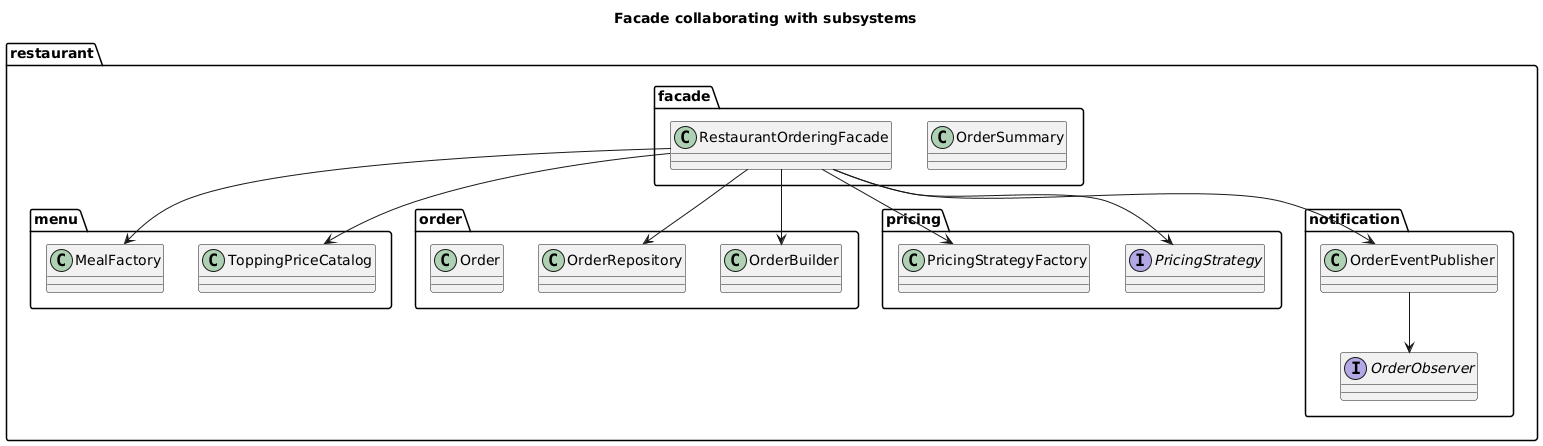

The diagram above was rendered by PlantUML. Its source (embedded in the PNG):
@startuml
title Facade collaborating with subsystems

package "restaurant.facade" {
  class RestaurantOrderingFacade
  class OrderSummary
}

package "restaurant.menu" {
  class MealFactory
  class ToppingPriceCatalog
}

package "restaurant.order" {
  class Order
  class OrderRepository
  class OrderBuilder
}

package "restaurant.pricing" {
  class PricingStrategyFactory
  interface PricingStrategy
}

package "restaurant.notification" {
  class OrderEventPublisher
  interface OrderObserver
}

RestaurantOrderingFacade --> MealFactory
RestaurantOrderingFacade --> ToppingPriceCatalog
RestaurantOrderingFacade --> OrderBuilder
RestaurantOrderingFacade --> OrderRepository
RestaurantOrderingFacade --> PricingStrategyFactory
RestaurantOrderingFacade --> PricingStrategy
RestaurantOrderingFacade --> OrderEventPublisher
OrderEventPublisher --> OrderObserver
@enduml